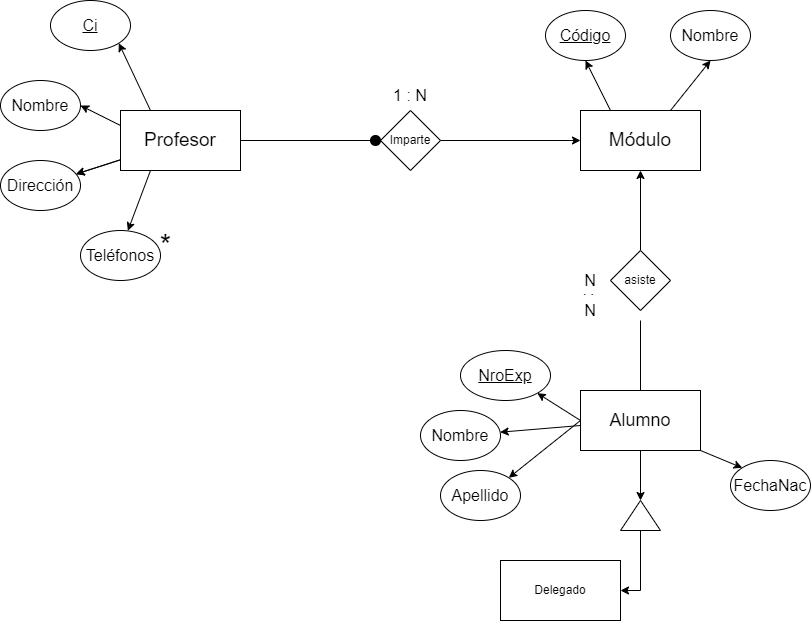

The diagram above was exported from draw.io. Its source (the exported page's mxGraphModel, read from the mxfile embedded in the PNG):
<mxGraphModel dx="1865" dy="547" grid="1" gridSize="10" guides="1" tooltips="1" connect="1" arrows="1" fold="1" page="1" pageScale="1" pageWidth="827" pageHeight="1169" math="0" shadow="0">
  <root>
    <mxCell id="0" />
    <mxCell id="1" parent="0" />
    <mxCell id="QvTkZxQfzdFOhuna_TH1-19" style="edgeStyle=none;rounded=0;orthogonalLoop=1;jettySize=auto;html=1;exitX=0.25;exitY=0;exitDx=0;exitDy=0;entryX=1;entryY=1;entryDx=0;entryDy=0;fontSize=16;horizontal=1;" edge="1" parent="1" source="QvTkZxQfzdFOhuna_TH1-1" target="QvTkZxQfzdFOhuna_TH1-12">
      <mxGeometry relative="1" as="geometry" />
    </mxCell>
    <mxCell id="QvTkZxQfzdFOhuna_TH1-20" value="" style="edgeStyle=none;rounded=0;orthogonalLoop=1;jettySize=auto;html=1;fontSize=16;" edge="1" parent="1" source="QvTkZxQfzdFOhuna_TH1-1" target="QvTkZxQfzdFOhuna_TH1-16">
      <mxGeometry relative="1" as="geometry" />
    </mxCell>
    <mxCell id="QvTkZxQfzdFOhuna_TH1-21" value="" style="edgeStyle=none;rounded=0;orthogonalLoop=1;jettySize=auto;html=1;fontSize=16;" edge="1" parent="1" source="QvTkZxQfzdFOhuna_TH1-1" target="QvTkZxQfzdFOhuna_TH1-16">
      <mxGeometry relative="1" as="geometry" />
    </mxCell>
    <mxCell id="QvTkZxQfzdFOhuna_TH1-22" style="edgeStyle=none;rounded=0;orthogonalLoop=1;jettySize=auto;html=1;exitX=0;exitY=0.25;exitDx=0;exitDy=0;entryX=1;entryY=0.5;entryDx=0;entryDy=0;fontSize=16;" edge="1" parent="1" source="QvTkZxQfzdFOhuna_TH1-1" target="QvTkZxQfzdFOhuna_TH1-14">
      <mxGeometry relative="1" as="geometry" />
    </mxCell>
    <mxCell id="QvTkZxQfzdFOhuna_TH1-23" style="edgeStyle=none;rounded=0;orthogonalLoop=1;jettySize=auto;html=1;exitX=0.25;exitY=1;exitDx=0;exitDy=0;entryX=0.592;entryY=0.004;entryDx=0;entryDy=0;entryPerimeter=0;fontSize=16;" edge="1" parent="1" source="QvTkZxQfzdFOhuna_TH1-1" target="QvTkZxQfzdFOhuna_TH1-17">
      <mxGeometry relative="1" as="geometry" />
    </mxCell>
    <mxCell id="QvTkZxQfzdFOhuna_TH1-24" style="edgeStyle=none;rounded=0;orthogonalLoop=1;jettySize=auto;html=1;exitX=1;exitY=0.5;exitDx=0;exitDy=0;fontSize=16;startArrow=none;" edge="1" parent="1" source="QvTkZxQfzdFOhuna_TH1-48" target="QvTkZxQfzdFOhuna_TH1-11">
      <mxGeometry relative="1" as="geometry" />
    </mxCell>
    <mxCell id="QvTkZxQfzdFOhuna_TH1-1" value="Profesor" style="rounded=0;whiteSpace=wrap;html=1;fontSize=19;" vertex="1" parent="1">
      <mxGeometry x="110" y="230" width="120" height="60" as="geometry" />
    </mxCell>
    <mxCell id="QvTkZxQfzdFOhuna_TH1-30" style="edgeStyle=none;rounded=0;orthogonalLoop=1;jettySize=auto;html=1;exitX=0.75;exitY=0;exitDx=0;exitDy=0;entryX=0.5;entryY=1;entryDx=0;entryDy=0;fontSize=16;" edge="1" parent="1" source="QvTkZxQfzdFOhuna_TH1-2" target="QvTkZxQfzdFOhuna_TH1-29">
      <mxGeometry relative="1" as="geometry" />
    </mxCell>
    <mxCell id="QvTkZxQfzdFOhuna_TH1-31" style="edgeStyle=none;rounded=0;orthogonalLoop=1;jettySize=auto;html=1;exitX=0.25;exitY=0;exitDx=0;exitDy=0;entryX=0.5;entryY=1;entryDx=0;entryDy=0;fontSize=16;" edge="1" parent="1" source="QvTkZxQfzdFOhuna_TH1-2" target="QvTkZxQfzdFOhuna_TH1-28">
      <mxGeometry relative="1" as="geometry" />
    </mxCell>
    <mxCell id="QvTkZxQfzdFOhuna_TH1-2" value="Módulo" style="rounded=0;whiteSpace=wrap;html=1;fontSize=19;" vertex="1" parent="1">
      <mxGeometry x="570" y="230" width="120" height="60" as="geometry" />
    </mxCell>
    <mxCell id="QvTkZxQfzdFOhuna_TH1-7" style="edgeStyle=orthogonalEdgeStyle;rounded=0;orthogonalLoop=1;jettySize=auto;html=1;exitX=0.5;exitY=1;exitDx=0;exitDy=0;entryX=1;entryY=0.5;entryDx=0;entryDy=0;" edge="1" parent="1" source="QvTkZxQfzdFOhuna_TH1-3" target="QvTkZxQfzdFOhuna_TH1-5">
      <mxGeometry relative="1" as="geometry" />
    </mxCell>
    <mxCell id="QvTkZxQfzdFOhuna_TH1-32" value="" style="edgeStyle=none;rounded=0;orthogonalLoop=1;jettySize=auto;html=1;fontSize=16;startArrow=none;" edge="1" parent="1" target="QvTkZxQfzdFOhuna_TH1-10">
      <mxGeometry relative="1" as="geometry">
        <mxPoint x="630" y="430" as="sourcePoint" />
      </mxGeometry>
    </mxCell>
    <mxCell id="QvTkZxQfzdFOhuna_TH1-41" value="" style="edgeStyle=none;rounded=0;orthogonalLoop=1;jettySize=auto;html=1;fontSize=16;" edge="1" parent="1" source="QvTkZxQfzdFOhuna_TH1-3" target="QvTkZxQfzdFOhuna_TH1-38">
      <mxGeometry relative="1" as="geometry" />
    </mxCell>
    <mxCell id="QvTkZxQfzdFOhuna_TH1-42" style="edgeStyle=none;rounded=0;orthogonalLoop=1;jettySize=auto;html=1;exitX=0;exitY=0.5;exitDx=0;exitDy=0;entryX=1;entryY=1;entryDx=0;entryDy=0;fontSize=16;" edge="1" parent="1" source="QvTkZxQfzdFOhuna_TH1-3" target="QvTkZxQfzdFOhuna_TH1-37">
      <mxGeometry relative="1" as="geometry" />
    </mxCell>
    <mxCell id="QvTkZxQfzdFOhuna_TH1-43" style="edgeStyle=none;rounded=0;orthogonalLoop=1;jettySize=auto;html=1;exitX=0;exitY=0.5;exitDx=0;exitDy=0;entryX=1;entryY=0;entryDx=0;entryDy=0;fontSize=16;" edge="1" parent="1" source="QvTkZxQfzdFOhuna_TH1-3" target="QvTkZxQfzdFOhuna_TH1-39">
      <mxGeometry relative="1" as="geometry" />
    </mxCell>
    <mxCell id="QvTkZxQfzdFOhuna_TH1-44" style="edgeStyle=none;rounded=0;orthogonalLoop=1;jettySize=auto;html=1;exitX=1;exitY=1;exitDx=0;exitDy=0;entryX=0;entryY=0;entryDx=0;entryDy=0;fontSize=16;" edge="1" parent="1" source="QvTkZxQfzdFOhuna_TH1-3" target="QvTkZxQfzdFOhuna_TH1-40">
      <mxGeometry relative="1" as="geometry" />
    </mxCell>
    <mxCell id="QvTkZxQfzdFOhuna_TH1-3" value="Alumno" style="rounded=0;whiteSpace=wrap;html=1;fontSize=18;" vertex="1" parent="1">
      <mxGeometry x="570" y="510" width="120" height="60" as="geometry" />
    </mxCell>
    <mxCell id="QvTkZxQfzdFOhuna_TH1-4" value="Delegado" style="rounded=0;whiteSpace=wrap;html=1;" vertex="1" parent="1">
      <mxGeometry x="490" y="680" width="120" height="60" as="geometry" />
    </mxCell>
    <mxCell id="QvTkZxQfzdFOhuna_TH1-9" style="edgeStyle=orthogonalEdgeStyle;rounded=0;orthogonalLoop=1;jettySize=auto;html=1;exitX=0;exitY=0.5;exitDx=0;exitDy=0;entryX=1;entryY=0.5;entryDx=0;entryDy=0;" edge="1" parent="1" source="QvTkZxQfzdFOhuna_TH1-5" target="QvTkZxQfzdFOhuna_TH1-4">
      <mxGeometry relative="1" as="geometry" />
    </mxCell>
    <mxCell id="QvTkZxQfzdFOhuna_TH1-5" value="" style="triangle;whiteSpace=wrap;html=1;rotation=-90;" vertex="1" parent="1">
      <mxGeometry x="615" y="615" width="30" height="40" as="geometry" />
    </mxCell>
    <mxCell id="QvTkZxQfzdFOhuna_TH1-33" value="" style="edgeStyle=none;rounded=0;orthogonalLoop=1;jettySize=auto;html=1;fontSize=16;" edge="1" parent="1" source="QvTkZxQfzdFOhuna_TH1-10" target="QvTkZxQfzdFOhuna_TH1-2">
      <mxGeometry relative="1" as="geometry" />
    </mxCell>
    <mxCell id="QvTkZxQfzdFOhuna_TH1-10" value="asiste" style="rhombus;whiteSpace=wrap;html=1;" vertex="1" parent="1">
      <mxGeometry x="600" y="370" width="60" height="60" as="geometry" />
    </mxCell>
    <mxCell id="QvTkZxQfzdFOhuna_TH1-25" style="edgeStyle=none;rounded=0;orthogonalLoop=1;jettySize=auto;html=1;exitX=1;exitY=0.5;exitDx=0;exitDy=0;entryX=0;entryY=0.5;entryDx=0;entryDy=0;fontSize=16;" edge="1" parent="1" source="QvTkZxQfzdFOhuna_TH1-11" target="QvTkZxQfzdFOhuna_TH1-2">
      <mxGeometry relative="1" as="geometry" />
    </mxCell>
    <mxCell id="QvTkZxQfzdFOhuna_TH1-11" value="Imparte" style="rhombus;whiteSpace=wrap;html=1;" vertex="1" parent="1">
      <mxGeometry x="370" y="230" width="60" height="60" as="geometry" />
    </mxCell>
    <mxCell id="QvTkZxQfzdFOhuna_TH1-12" value="Ci" style="ellipse;whiteSpace=wrap;html=1;fontSize=16;fontStyle=4" vertex="1" parent="1">
      <mxGeometry x="40" y="120" width="80" height="50" as="geometry" />
    </mxCell>
    <mxCell id="QvTkZxQfzdFOhuna_TH1-14" value="Nombre" style="ellipse;whiteSpace=wrap;html=1;fontSize=16;fontStyle=0" vertex="1" parent="1">
      <mxGeometry x="-10" y="200" width="80" height="50" as="geometry" />
    </mxCell>
    <mxCell id="QvTkZxQfzdFOhuna_TH1-16" value="Dirección" style="ellipse;whiteSpace=wrap;html=1;fontSize=16;fontStyle=0" vertex="1" parent="1">
      <mxGeometry x="-10" y="280" width="80" height="50" as="geometry" />
    </mxCell>
    <mxCell id="QvTkZxQfzdFOhuna_TH1-17" value="Teléfonos" style="ellipse;whiteSpace=wrap;html=1;fontSize=16;fontStyle=0" vertex="1" parent="1">
      <mxGeometry x="70" y="350" width="80" height="50" as="geometry" />
    </mxCell>
    <mxCell id="QvTkZxQfzdFOhuna_TH1-28" value="Código" style="ellipse;whiteSpace=wrap;html=1;fontSize=16;fontStyle=4" vertex="1" parent="1">
      <mxGeometry x="535" y="130" width="80" height="50" as="geometry" />
    </mxCell>
    <mxCell id="QvTkZxQfzdFOhuna_TH1-29" value="Nombre" style="ellipse;whiteSpace=wrap;html=1;fontSize=16;fontStyle=0" vertex="1" parent="1">
      <mxGeometry x="660" y="130" width="80" height="50" as="geometry" />
    </mxCell>
    <mxCell id="QvTkZxQfzdFOhuna_TH1-34" value="1 : N" style="text;html=1;strokeColor=none;fillColor=none;align=center;verticalAlign=middle;whiteSpace=wrap;rounded=0;fontSize=16;" vertex="1" parent="1">
      <mxGeometry x="370" y="200" width="60" height="30" as="geometry" />
    </mxCell>
    <mxCell id="QvTkZxQfzdFOhuna_TH1-35" value="N" style="text;html=1;strokeColor=none;fillColor=none;align=center;verticalAlign=middle;whiteSpace=wrap;rounded=0;fontSize=16;" vertex="1" parent="1">
      <mxGeometry x="550" y="385" width="60" height="30" as="geometry" />
    </mxCell>
    <mxCell id="QvTkZxQfzdFOhuna_TH1-36" value=":" style="text;html=1;strokeColor=none;fillColor=none;align=center;verticalAlign=middle;whiteSpace=wrap;rounded=0;fontSize=16;rotation=90;" vertex="1" parent="1">
      <mxGeometry x="550" y="400" width="60" height="30" as="geometry" />
    </mxCell>
    <mxCell id="QvTkZxQfzdFOhuna_TH1-37" value="NroExp" style="ellipse;whiteSpace=wrap;html=1;fontSize=16;fontStyle=4" vertex="1" parent="1">
      <mxGeometry x="450" y="470" width="90" height="50" as="geometry" />
    </mxCell>
    <mxCell id="QvTkZxQfzdFOhuna_TH1-38" value="Nombre" style="ellipse;whiteSpace=wrap;html=1;fontSize=16;fontStyle=0" vertex="1" parent="1">
      <mxGeometry x="410" y="530" width="80" height="50" as="geometry" />
    </mxCell>
    <mxCell id="QvTkZxQfzdFOhuna_TH1-39" value="Apellido" style="ellipse;whiteSpace=wrap;html=1;fontSize=16;fontStyle=0" vertex="1" parent="1">
      <mxGeometry x="430" y="590" width="80" height="50" as="geometry" />
    </mxCell>
    <mxCell id="QvTkZxQfzdFOhuna_TH1-40" value="FechaNac" style="ellipse;whiteSpace=wrap;html=1;fontSize=16;fontStyle=0" vertex="1" parent="1">
      <mxGeometry x="720" y="580" width="80" height="50" as="geometry" />
    </mxCell>
    <mxCell id="QvTkZxQfzdFOhuna_TH1-45" value="N" style="text;html=1;strokeColor=none;fillColor=none;align=center;verticalAlign=middle;whiteSpace=wrap;rounded=0;fontSize=16;" vertex="1" parent="1">
      <mxGeometry x="550" y="415" width="60" height="30" as="geometry" />
    </mxCell>
    <mxCell id="QvTkZxQfzdFOhuna_TH1-52" value="" style="edgeStyle=none;rounded=0;orthogonalLoop=1;jettySize=auto;html=1;fontSize=16;endArrow=none;" edge="1" parent="1" source="QvTkZxQfzdFOhuna_TH1-3">
      <mxGeometry relative="1" as="geometry">
        <mxPoint x="630" y="510" as="sourcePoint" />
        <mxPoint x="630" y="440" as="targetPoint" />
      </mxGeometry>
    </mxCell>
    <mxCell id="QvTkZxQfzdFOhuna_TH1-53" value="*" style="text;html=1;align=center;verticalAlign=middle;resizable=0;points=[];autosize=1;strokeColor=none;fillColor=none;fontSize=29;perimeterSpacing=2;" vertex="1" parent="1">
      <mxGeometry x="140" y="340" width="30" height="50" as="geometry" />
    </mxCell>
    <mxCell id="QvTkZxQfzdFOhuna_TH1-48" value="" style="ellipse;whiteSpace=wrap;html=1;aspect=fixed;fontSize=16;fillColor=#000000;" vertex="1" parent="1">
      <mxGeometry x="360" y="255" width="10" height="10" as="geometry" />
    </mxCell>
    <mxCell id="QvTkZxQfzdFOhuna_TH1-55" value="" style="edgeStyle=none;rounded=0;orthogonalLoop=1;jettySize=auto;html=1;exitX=1;exitY=0.5;exitDx=0;exitDy=0;fontSize=16;endArrow=none;" edge="1" parent="1" source="QvTkZxQfzdFOhuna_TH1-1" target="QvTkZxQfzdFOhuna_TH1-48">
      <mxGeometry relative="1" as="geometry">
        <mxPoint x="230" y="260" as="sourcePoint" />
        <mxPoint x="370" y="260" as="targetPoint" />
      </mxGeometry>
    </mxCell>
  </root>
</mxGraphModel>